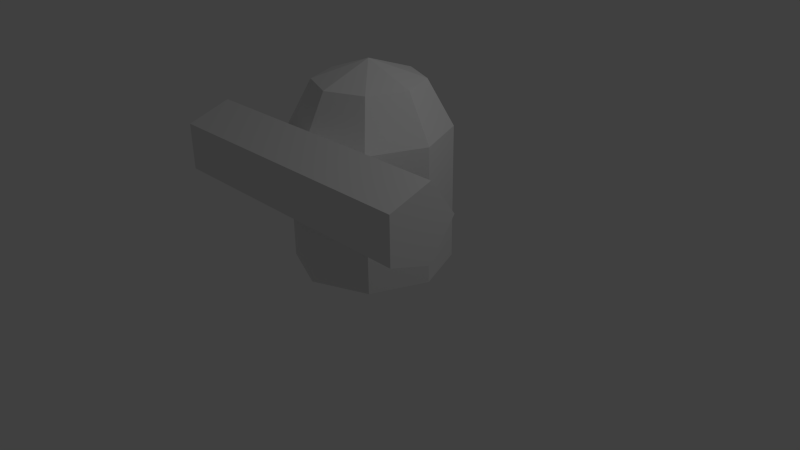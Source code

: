 # Source: bazooka.blend  (saved by Blender 2.68.0; exported with 4.5.12 LTS)
import bpy
from mathutils import Matrix  # noqa: F401  (used for matrix-valued properties, if any)

bpy.ops.wm.read_factory_settings(use_empty=True)
scene = bpy.context.scene
scene.name = 'Scene'

# ---- collections
col_collection_1 = bpy.data.collections.new('Collection 1'); scene.collection.children.link(col_collection_1)

# ---- materials (node trees are filled in below, after node groups)
mat_material_001 = bpy.data.materials.new('Material.001')
mat_material_001.alpha_threshold = 0.0
mat_material_001.use_transparent_shadow = False
mat_material_001.roughness = 0.5
mat_material = bpy.data.materials.new('Material')
mat_material.alpha_threshold = 0.0
mat_material.use_transparent_shadow = False
mat_material.roughness = 0.5
mat_material.line_color = (0.0, 0.0, 0.0, 1.0)

# ---- material node trees

# ---- world
world_world = bpy.data.worlds.new('World'); scene.world = world_world
world_world.color = (0.05088, 0.05088, 0.05088)
world_world.use_sun_shadow = False
world_world.sun_shadow_jitter_overblur = 0.0
world_world.cycles.sampling_method = 'MANUAL'
world_world.cycles.sample_map_resolution = 256

# ---- cameras
cam_camera = bpy.data.cameras.new('Camera')
cam_camera.clip_end = 100.0
cam_camera.lens = 35.0
cam_camera.sensor_width = 32.0
cam_camera.sensor_height = 18.0
cam_camera.ortho_scale = 7.314
cam_camera.dof.focus_distance = 0.0
cam_camera.dof.aperture_fstop = 128.0

# ---- lights
light_lamp = bpy.data.lights.new('Lamp', 'POINT')
light_lamp.transmission_factor = 0.0
light_lamp.cutoff_distance = 30.0
light_lamp.energy = 100.0
light_lamp.shadow_buffer_clip_start = 1.001
light_lamp.shadow_soft_size = 0.1
light_lamp.shadow_maximum_resolution = 0.006
light_lamp.use_absolute_resolution = True
light_lamp.cycles.use_multiple_importance_sampling = False

# ---- meshes
me_cylinder = bpy.data.meshes.new('Cylinder')
me_cylinder.from_pydata([(-1.375, -0.7448, 1.549), (2.101, -0.7448, 1.549), (-1.375, -1.08, 1.087), (2.101, -1.08, 1.087), (-1.375, -1.623, 1.264), (2.101, -1.623, 1.264), (-1.375, -1.623, 1.834), (2.101, -1.623, 1.834), (-1.375, -1.08, 2.011), (2.101, -1.08, 2.011), (0.0, 1.0, 0.0), (0.0, 1.0, 1.746), (0.7071, 0.7071, 0.0), (0.7071, 0.7071, 1.746), (1.0, -4.371e-08, 0.0), (1.0, -4.371e-08, 1.746), (0.7071, -0.7071, 0.0), (0.7071, -0.7071, 1.746), (-8.742e-08, -1.0, 0.0), (-8.742e-08, -1.0, 1.746), (-0.7071, -0.7071, 0.0), (-0.7071, -0.7071, 1.746), (-1.0, 1.192e-08, 0.0), (-1.0, 1.192e-08, 1.746), (-0.7071, 0.7071, 0.0), (-0.7071, 0.7071, 1.746), (6.089e-09, 0.6835, 2.332), (0.4833, 0.4833, 2.332), (0.6835, -2.988e-08, 2.332), (0.4833, -0.4833, 2.332), (-5.366e-08, -0.6835, 2.332), (-0.4833, -0.4833, 2.332), (-0.6835, 8.15e-09, 2.332), (-0.4833, 0.4833, 2.332), (-1.49e-08, -7.451e-09, 2.577)], [], [(0, 1, 3, 2), (2, 3, 5, 4), (4, 5, 7, 6), (3, 1, 9, 7, 5), (8, 9, 1, 0), (6, 7, 9, 8), (0, 2, 4, 6, 8), (10, 11, 13, 12), (12, 13, 15, 14), (14, 15, 17, 16), (16, 17, 19, 18), (18, 19, 21, 20), (20, 21, 23, 22), (25, 23, 32, 33), (24, 25, 11, 10), (22, 23, 25, 24), (10, 12, 14, 16, 18, 20, 22, 24), (11, 25, 33, 26), (15, 13, 27, 28), (17, 15, 28, 29), (13, 11, 26, 27), (19, 17, 29, 30), (21, 19, 30, 31), (23, 21, 31, 32), (33, 32, 34), (29, 28, 34), (32, 31, 34), (28, 27, 34), (31, 30, 34), (26, 33, 34), (27, 26, 34), (30, 29, 34)])
me_cylinder.polygons.foreach_set('material_index', [0, 0, 0, 0, 0, 0, 0, 0, 0, 0, 0, 0, 0, 1, 0, 0, 0, 1, 1, 1, 1, 1, 1, 1, 1, 1, 1, 1, 1, 1, 1, 1])
_uv = me_cylinder.uv_layers.new(name='UVMap')
_uv.uv.foreach_set('vector', [0.8438, 0.3438, 0.8438, 0.8438, 0.8125, 0.8438, 0.8125, 0.3438, 0.8438, 0.3438, 0.8438, 0.8438, 0.8125, 0.8438, 0.8125, 0.3438, 0.8438, 0.3438, 0.8438, 0.8438, 0.8125, 0.8438, 0.8125, 0.3438, 0.8125, 0.875, 0.8438, 0.9062, 0.8125, 0.9062, 0.7812, 0.9062, 0.7812, 0.875, 0.8438, 0.3438, 0.8438, 0.8438, 0.8125, 0.8438, 0.8125, 0.3438, 0.8438, 0.3438, 0.8438, 0.8438, 0.8125, 0.8438, 0.8125, 0.3438, 0.7812, 0.875, 0.8125, 0.875, 0.8438, 0.9062, 0.8125, 0.9062, 0.7812, 0.9062, 0.125, 0.0, 0.125, 0.8438, 0.1875, 0.8438, 0.1875, 0.0, 0.1875, 0.0, 0.1875, 0.8438, 0.4375, 0.8438, 0.4375, 0.0, 0.4375, 0.0, 0.4375, 0.8438, 0.2188, 0.8438, 0.2188, 0.0, 0.2188, 0.0, 0.2188, 0.8438, 0.1875, 0.8438, 0.1875, 0.0, 0.1875, 0.0, 0.1875, 0.8438, 0.125, 0.8438, 0.125, 0.0, 0.125, 0.0, 0.125, 0.8438, 0.0, 0.8438, 0.0, 0.0, 0.0625, 0.8438, 0.0, 0.8438, 0.0, 1.0, 0.09375, 1.0, 0.0625, 0.0, 0.0625, 0.8438, 0.125, 0.8438, 0.125, 0.0, 0.0, 0.0, 0.0, 0.8438, 0.0625, 0.8438, 0.0625, 0.0, 0.6702, 0.0001288, 0.7554, 0.08538, 0.7554, 0.206, 0.6702, 0.2912, 0.5496, 0.2912, 0.4643, 0.206, 0.4643, 0.08538, 0.5496, 0.0001289, 0.125, 0.8438, 0.0625, 0.8438, 0.09375, 1.0, 0.2188, 1.0, 0.4375, 0.8438, 0.1875, 0.8438, 0.3438, 1.0, 0.4375, 0.9688, 0.2188, 0.8438, 0.4375, 0.8438, 0.375, 0.9688, 0.3125, 0.9688, 0.1875, 0.8438, 0.125, 0.8438, 0.2188, 1.0, 0.3438, 1.0, 0.1875, 0.8438, 0.2188, 0.8438, 0.3125, 0.9688, 0.25, 0.9688, 0.125, 0.8438, 0.1875, 0.8438, 0.25, 0.9688, 0.1562, 0.9688, 0.0, 0.8438, 0.125, 0.8438, 0.1562, 0.9688, 0.0625, 0.9688, 0.09375, 1.0, 0.0, 1.0, 0.4375, 1.0, 0.3125, 0.9688, 0.375, 0.9688, 0.25, 1.0, 0.0625, 0.9688, 0.1562, 0.9688, 0.25, 1.0, 0.4375, 0.9688, 0.3438, 1.0, 0.4375, 1.0, 0.1562, 0.9688, 0.25, 0.9688, 0.25, 1.0, 0.2188, 1.0, 0.09375, 1.0, 0.4375, 1.0, 0.3438, 1.0, 0.2188, 1.0, 0.4375, 1.0, 0.25, 0.9688, 0.3125, 0.9688, 0.25, 1.0])
me_cylinder.materials.append(mat_material_001)
me_cylinder.materials.append(mat_material)
me_cylinder.use_remesh_preserve_volume = False
me_cylinder.use_remesh_preserve_attributes = False
me_cylinder.use_mirror_vertex_groups = False
me_cylinder.update()

# ---- objects
ob_body = bpy.data.objects.new('body', me_cylinder)
ob_lamp = bpy.data.objects.new('Lamp', light_lamp)
ob_camera = bpy.data.objects.new('Camera', cam_camera)

# ---- transforms, parenting, visibility, modifiers, constraints
ob_body.location = (0.0, 0.0, 0.0)
ob_body.lineart.crease_threshold = 0.0
ob_lamp.location = (4.076, 1.005, 5.904)
ob_lamp.rotation_euler = (0.6503, 0.05522, 1.866)
ob_lamp.lock_rotations_4d = False
ob_lamp.empty_display_type = 'ARROWS'
ob_lamp.color = (0.0, 0.0, 0.0, 0.0)
ob_lamp.lineart.crease_threshold = 0.0
ob_camera.location = (7.481, -6.508, 5.344)
ob_camera.rotation_euler = (1.109, 0.01082, 0.8149)
ob_camera.lock_rotations_4d = False
ob_camera.empty_display_type = 'ARROWS'
ob_camera.color = (0.0, 0.0, 0.0, 0.0)
ob_camera.display_type = 'WIRE'
ob_camera.lineart.crease_threshold = 0.0

# ---- collection membership
col_collection_1.objects.link(ob_body)
col_collection_1.objects.link(ob_lamp)
col_collection_1.objects.link(ob_camera)

# ---- scene / render settings (as saved in the file)
scene.camera = ob_camera
scene.frame_start = 1; scene.frame_end = 250; scene.frame_set(0)
scene.render.engine = 'BLENDER_EEVEE_NEXT'
scene.render.image_settings.color_mode = 'RGB'
scene.render.image_settings.compression = 90
scene.render.resolution_percentage = 50
scene.render.dither_intensity = 0.0
scene.cycles.use_denoising = False
scene.cycles.samples = 10
scene.cycles.sampling_pattern = 'TABULATED_SOBOL'
scene.cycles.light_sampling_threshold = 0.0
scene.cycles.use_adaptive_sampling = False
scene.cycles.use_light_tree = False
scene.cycles.blur_glossy = 0.0
scene.cycles.volume_bounces = 1
scene.cycles.pixel_filter_type = 'GAUSSIAN'
scene.cycles.sample_clamp_indirect = 0.0
scene.view_settings.view_transform = 'Standard'
bpy.context.view_layer.update()
